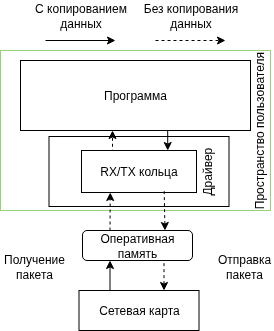

The diagram above was exported from draw.io. Its source (the exported page's mxGraphModel, read from the mxfile embedded in the PNG):
<mxGraphModel dx="679" dy="408" grid="1" gridSize="10" guides="1" tooltips="1" connect="1" arrows="1" fold="1" page="1" pageScale="1" pageWidth="850" pageHeight="1100" math="0" shadow="0">
  <root>
    <mxCell id="0" />
    <mxCell id="1" parent="0" />
    <mxCell id="3VJQsgmwbK4Nm-VHYUXd-5" value="" style="rounded=0;whiteSpace=wrap;html=1;strokeColor=#97D077;" vertex="1" parent="1">
      <mxGeometry x="230" y="170" width="270" height="160" as="geometry" />
    </mxCell>
    <mxCell id="3VJQsgmwbK4Nm-VHYUXd-2" value="" style="rounded=0;whiteSpace=wrap;html=1;" vertex="1" parent="1">
      <mxGeometry x="278.5" y="256" width="180" height="70" as="geometry" />
    </mxCell>
    <mxCell id="3VJQsgmwbK4Nm-VHYUXd-6" value="Программа" style="rounded=0;whiteSpace=wrap;html=1;" vertex="1" parent="1">
      <mxGeometry x="250" y="180" width="230" height="70" as="geometry" />
    </mxCell>
    <mxCell id="3VJQsgmwbK4Nm-VHYUXd-8" value="Сетевая карта" style="rounded=0;whiteSpace=wrap;html=1;" vertex="1" parent="1">
      <mxGeometry x="308.5" y="410" width="120" height="40" as="geometry" />
    </mxCell>
    <mxCell id="3VJQsgmwbK4Nm-VHYUXd-9" value="" style="endArrow=classic;html=1;rounded=0;exitX=0.5;exitY=0;exitDx=0;exitDy=0;" edge="1" parent="1">
      <mxGeometry width="50" height="50" relative="1" as="geometry">
        <mxPoint x="339.5" y="410" as="sourcePoint" />
        <mxPoint x="339.5" y="380" as="targetPoint" />
      </mxGeometry>
    </mxCell>
    <mxCell id="3VJQsgmwbK4Nm-VHYUXd-11" value="Пространство пользователя" style="text;html=1;align=center;verticalAlign=middle;whiteSpace=wrap;rounded=0;rotation=-90;" vertex="1" parent="1">
      <mxGeometry x="407.13" y="248.13" width="165" height="3.75" as="geometry" />
    </mxCell>
    <mxCell id="3VJQsgmwbK4Nm-VHYUXd-12" value="" style="endArrow=none;html=1;rounded=0;exitX=0.5;exitY=0;exitDx=0;exitDy=0;startArrow=classic;startFill=1;endFill=0;dashed=1;" edge="1" parent="1">
      <mxGeometry width="50" height="50" relative="1" as="geometry">
        <mxPoint x="393.5" y="410" as="sourcePoint" />
        <mxPoint x="393.5" y="380" as="targetPoint" />
      </mxGeometry>
    </mxCell>
    <mxCell id="3VJQsgmwbK4Nm-VHYUXd-13" value="Оперативная память" style="rounded=1;whiteSpace=wrap;html=1;" vertex="1" parent="1">
      <mxGeometry x="312" y="350" width="110" height="30" as="geometry" />
    </mxCell>
    <mxCell id="3VJQsgmwbK4Nm-VHYUXd-14" value="Получение пакета" style="text;html=1;align=center;verticalAlign=middle;whiteSpace=wrap;rounded=0;" vertex="1" parent="1">
      <mxGeometry x="233.5" y="371" width="60" height="30" as="geometry" />
    </mxCell>
    <mxCell id="3VJQsgmwbK4Nm-VHYUXd-15" value="Отправка пакета" style="text;html=1;align=center;verticalAlign=middle;whiteSpace=wrap;rounded=0;" vertex="1" parent="1">
      <mxGeometry x="443.5" y="371" width="60" height="30" as="geometry" />
    </mxCell>
    <mxCell id="3VJQsgmwbK4Nm-VHYUXd-19" value="С копированием данных" style="text;html=1;align=center;verticalAlign=middle;whiteSpace=wrap;rounded=0;" vertex="1" parent="1">
      <mxGeometry x="242.5" y="120" width="135" height="30" as="geometry" />
    </mxCell>
    <mxCell id="3VJQsgmwbK4Nm-VHYUXd-20" value="Без копирования данных" style="text;html=1;align=center;verticalAlign=middle;whiteSpace=wrap;rounded=0;" vertex="1" parent="1">
      <mxGeometry x="362.5" y="120" width="115" height="30" as="geometry" />
    </mxCell>
    <mxCell id="3VJQsgmwbK4Nm-VHYUXd-21" value="" style="endArrow=classic;html=1;rounded=0;dashed=1;" edge="1" parent="1">
      <mxGeometry width="50" height="50" relative="1" as="geometry">
        <mxPoint x="385" y="160" as="sourcePoint" />
        <mxPoint x="455" y="160" as="targetPoint" />
      </mxGeometry>
    </mxCell>
    <mxCell id="3VJQsgmwbK4Nm-VHYUXd-22" value="" style="endArrow=classic;html=1;rounded=0;" edge="1" parent="1">
      <mxGeometry width="50" height="50" relative="1" as="geometry">
        <mxPoint x="275" y="160" as="sourcePoint" />
        <mxPoint x="345" y="160" as="targetPoint" />
      </mxGeometry>
    </mxCell>
    <mxCell id="3VJQsgmwbK4Nm-VHYUXd-23" value="Драйвер" style="text;html=1;align=center;verticalAlign=middle;whiteSpace=wrap;rounded=0;rotation=-90;" vertex="1" parent="1">
      <mxGeometry x="407.13" y="276" width="60" height="30" as="geometry" />
    </mxCell>
    <mxCell id="3VJQsgmwbK4Nm-VHYUXd-24" style="edgeStyle=orthogonalEdgeStyle;rounded=0;orthogonalLoop=1;jettySize=auto;html=1;exitX=0.25;exitY=0;exitDx=0;exitDy=0;entryX=0.25;entryY=1;entryDx=0;entryDy=0;dashed=1;" edge="1" parent="1" source="3VJQsgmwbK4Nm-VHYUXd-13" target="3VJQsgmwbK4Nm-VHYUXd-26">
      <mxGeometry relative="1" as="geometry">
        <mxPoint x="339.75" y="484" as="sourcePoint" />
        <mxPoint x="336" y="312" as="targetPoint" />
      </mxGeometry>
    </mxCell>
    <mxCell id="3VJQsgmwbK4Nm-VHYUXd-26" value="RX/TX кольца" style="rounded=0;whiteSpace=wrap;html=1;" vertex="1" parent="1">
      <mxGeometry x="311" y="270" width="115" height="42" as="geometry" />
    </mxCell>
    <mxCell id="3VJQsgmwbK4Nm-VHYUXd-28" style="edgeStyle=orthogonalEdgeStyle;rounded=0;orthogonalLoop=1;jettySize=auto;html=1;exitX=0.25;exitY=0;exitDx=0;exitDy=0;entryX=0.4;entryY=1;entryDx=0;entryDy=0;entryPerimeter=0;dashed=1;" edge="1" parent="1" source="3VJQsgmwbK4Nm-VHYUXd-26" target="3VJQsgmwbK4Nm-VHYUXd-6">
      <mxGeometry relative="1" as="geometry" />
    </mxCell>
    <mxCell id="3VJQsgmwbK4Nm-VHYUXd-29" style="edgeStyle=orthogonalEdgeStyle;rounded=0;orthogonalLoop=1;jettySize=auto;html=1;exitX=0.75;exitY=0;exitDx=0;exitDy=0;entryX=0.64;entryY=0.994;entryDx=0;entryDy=0;entryPerimeter=0;endArrow=none;endFill=0;startArrow=classic;startFill=1;" edge="1" parent="1" source="3VJQsgmwbK4Nm-VHYUXd-26" target="3VJQsgmwbK4Nm-VHYUXd-6">
      <mxGeometry relative="1" as="geometry" />
    </mxCell>
    <mxCell id="3VJQsgmwbK4Nm-VHYUXd-30" style="edgeStyle=orthogonalEdgeStyle;rounded=0;orthogonalLoop=1;jettySize=auto;html=1;exitX=0.75;exitY=0;exitDx=0;exitDy=0;entryX=0.719;entryY=0.96;entryDx=0;entryDy=0;entryPerimeter=0;endArrow=none;endFill=0;startArrow=classic;startFill=1;dashed=1;" edge="1" parent="1" source="3VJQsgmwbK4Nm-VHYUXd-13" target="3VJQsgmwbK4Nm-VHYUXd-26">
      <mxGeometry relative="1" as="geometry" />
    </mxCell>
  </root>
</mxGraphModel>